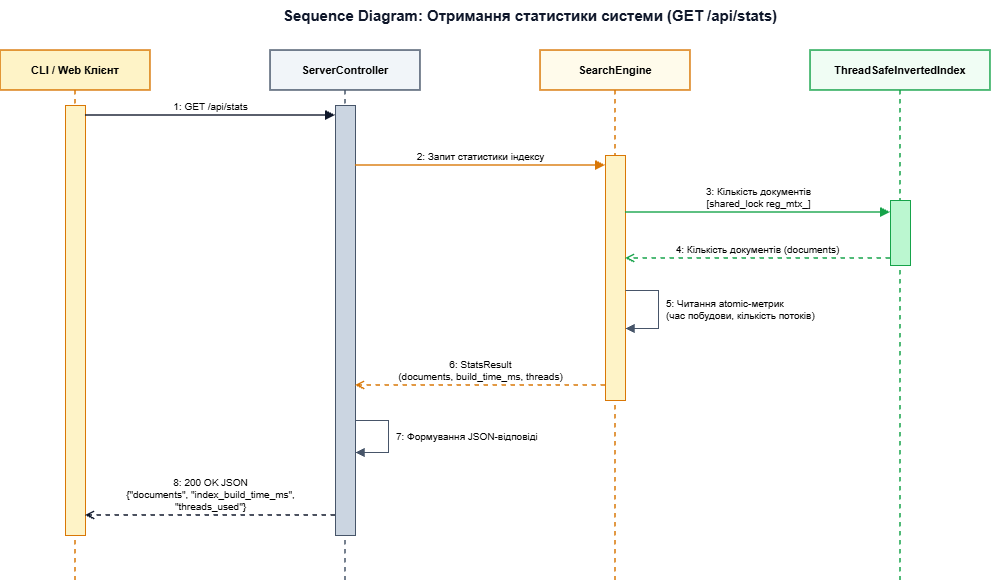

The diagram above was exported from draw.io. Its source (the exported page's mxGraphModel, read from the mxfile embedded in the PNG):
<mxGraphModel dx="1212" dy="620" grid="1" gridSize="10" guides="1" tooltips="1" connect="1" arrows="1" fold="1" page="1" pageScale="1" pageWidth="1160" pageHeight="640" math="0" shadow="0">
  <root>
    <mxCell id="0" />
    <mxCell id="1" parent="0" />
    <mxCell id="title" parent="1" style="text;html=1;strokeColor=none;fillColor=none;align=center;verticalAlign=middle;whiteSpace=wrap;rounded=0;fontSize=15;fontStyle=1;fontColor=#0f172a;" value="Sequence Diagram: Отримання статистики системи (GET /api/stats)" vertex="1">
      <mxGeometry height="30" width="800" x="180" y="20" as="geometry" />
    </mxCell>
    <mxCell id="ll_client" parent="1" style="shape=umlLifeline;perimeter=lifelinePerimeter;whiteSpace=wrap;html=1;container=1;collapsible=0;recursiveResize=0;outlineConnect=0;fillColor=#fef3c7;strokeColor=#d97706;strokeWidth=1.5;fontStyle=1;fontSize=11;size=40;" value="CLI / Web Клієнт" vertex="1">
      <mxGeometry height="530" width="150" x="50" y="70" as="geometry" />
    </mxCell>
    <mxCell id="act_client" parent="ll_client" style="html=1;points=[];perimeter=orthogonalPerimeter;fillColor=#fef3c7;strokeColor=#d97706;" value="" vertex="1">
      <mxGeometry height="430" width="20" x="65" y="55" as="geometry" />
    </mxCell>
    <mxCell id="ll_ctrl" parent="1" style="shape=umlLifeline;perimeter=lifelinePerimeter;whiteSpace=wrap;html=1;container=1;collapsible=0;recursiveResize=0;outlineConnect=0;fillColor=#f1f5f9;strokeColor=#475569;strokeWidth=1.5;fontStyle=1;fontSize=11;size=40;" value="ServerController" vertex="1">
      <mxGeometry height="530" width="150" x="320" y="70" as="geometry" />
    </mxCell>
    <mxCell id="act_ctrl" parent="ll_ctrl" style="html=1;points=[];perimeter=orthogonalPerimeter;fillColor=#cbd5e1;strokeColor=#475569;" value="" vertex="1">
      <mxGeometry height="430" width="20" x="65" y="55" as="geometry" />
    </mxCell>
    <mxCell id="ll_eng" parent="1" style="shape=umlLifeline;perimeter=lifelinePerimeter;whiteSpace=wrap;html=1;container=1;collapsible=0;recursiveResize=0;outlineConnect=0;fillColor=#fffbeb;strokeColor=#d97706;strokeWidth=1.5;fontStyle=1;fontSize=11;size=40;" value="SearchEngine" vertex="1">
      <mxGeometry height="530" width="150" x="590" y="70" as="geometry" />
    </mxCell>
    <mxCell id="act_eng" parent="ll_eng" style="html=1;points=[];perimeter=orthogonalPerimeter;fillColor=#fef3c7;strokeColor=#d97706;" value="" vertex="1">
      <mxGeometry height="245" width="20" x="65" y="105" as="geometry" />
    </mxCell>
    <mxCell id="ll_index" parent="1" style="shape=umlLifeline;perimeter=lifelinePerimeter;whiteSpace=wrap;html=1;container=1;collapsible=0;recursiveResize=0;outlineConnect=0;fillColor=#f0fdf4;strokeColor=#16a34a;strokeWidth=1.5;fontStyle=1;fontSize=11;size=40;" value="ThreadSafeInvertedIndex" vertex="1">
      <mxGeometry height="530" width="180" x="860" y="70" as="geometry" />
    </mxCell>
    <mxCell id="act_idx" parent="ll_index" style="html=1;points=[];perimeter=orthogonalPerimeter;fillColor=#bbf7d0;strokeColor=#16a34a;" value="" vertex="1">
      <mxGeometry height="65" width="20" x="80" y="150" as="geometry" />
    </mxCell>
    <mxCell id="msg1" edge="1" parent="1" style="html=1;verticalAlign=bottom;endArrow=block;rounded=0;strokeColor=#0f172a;strokeWidth=1.5;fontSize=10;" value="1: GET /api/stats">
      <mxGeometry relative="1" as="geometry">
        <mxPoint x="135" y="135" as="sourcePoint" />
        <mxPoint x="385" y="135" as="targetPoint" />
      </mxGeometry>
    </mxCell>
    <mxCell id="msg2" edge="1" parent="1" style="html=1;verticalAlign=bottom;endArrow=block;rounded=0;strokeColor=#d97706;strokeWidth=1.5;fontSize=10;" value="2: Запит статистики індексу">
      <mxGeometry relative="1" as="geometry">
        <mxPoint x="405" y="185" as="sourcePoint" />
        <mxPoint x="655" y="185" as="targetPoint" />
      </mxGeometry>
    </mxCell>
    <mxCell id="msg3" edge="1" parent="1" style="html=1;verticalAlign=bottom;endArrow=block;rounded=0;strokeColor=#16a34a;strokeWidth=1.5;fontSize=10;" value="3: Кількість документів&lt;br&gt;[shared_lock reg_mtx_]">
      <mxGeometry relative="1" as="geometry">
        <mxPoint x="675" y="232" as="sourcePoint" />
        <mxPoint x="940" y="232" as="targetPoint" />
      </mxGeometry>
    </mxCell>
    <mxCell id="msg4" edge="1" parent="1" style="html=1;verticalAlign=bottom;endArrow=open;dashed=1;rounded=0;strokeColor=#16a34a;strokeWidth=1.5;fontSize=10;" value="4: Кількість документів (documents)">
      <mxGeometry relative="1" as="geometry">
        <mxPoint x="940" y="278" as="sourcePoint" />
        <mxPoint x="675" y="278" as="targetPoint" />
      </mxGeometry>
    </mxCell>
    <mxCell id="msg5" edge="1" parent="1" style="html=1;align=left;spacingLeft=6;endArrow=block;rounded=0;strokeColor=#475569;strokeWidth=1.2;fontSize=10;labelBackgroundColor=#ffffff;" value="5: Читання atomic-метрик&lt;br&gt;(час побудови, кількість потоків)">
      <mxGeometry relative="1" as="geometry">
        <Array as="points">
          <mxPoint x="708" y="310" />
          <mxPoint x="708" y="348" />
        </Array>
        <mxPoint x="675" y="310" as="sourcePoint" />
        <mxPoint x="675" y="348" as="targetPoint" />
      </mxGeometry>
    </mxCell>
    <mxCell id="msg6" edge="1" parent="1" style="html=1;verticalAlign=bottom;endArrow=open;dashed=1;rounded=0;strokeColor=#d97706;strokeWidth=1.5;fontSize=10;" value="6: StatsResult&lt;br&gt;(documents, build_time_ms, threads)">
      <mxGeometry relative="1" as="geometry">
        <mxPoint x="655" y="405" as="sourcePoint" />
        <mxPoint x="405" y="405" as="targetPoint" />
      </mxGeometry>
    </mxCell>
    <mxCell id="msg7" edge="1" parent="1" style="html=1;align=left;spacingLeft=6;endArrow=block;rounded=0;strokeColor=#475569;strokeWidth=1.2;fontSize=10;labelBackgroundColor=#ffffff;" value="7: Формування JSON-відповіді">
      <mxGeometry relative="1" as="geometry">
        <Array as="points">
          <mxPoint x="438" y="440" />
          <mxPoint x="438" y="472" />
        </Array>
        <mxPoint x="405" y="440" as="sourcePoint" />
        <mxPoint x="405" y="472" as="targetPoint" />
      </mxGeometry>
    </mxCell>
    <mxCell id="msg8" edge="1" parent="1" style="html=1;verticalAlign=bottom;endArrow=open;dashed=1;rounded=0;strokeColor=#0f172a;strokeWidth=1.5;fontSize=10;" value="8: 200 OK JSON&lt;br&gt;{&quot;documents&quot;, &quot;index_build_time_ms&quot;,&lt;br&gt;&quot;threads_used&quot;}">
      <mxGeometry relative="1" as="geometry">
        <mxPoint x="385" y="535" as="sourcePoint" />
        <mxPoint x="135" y="535" as="targetPoint" />
      </mxGeometry>
    </mxCell>
  </root>
</mxGraphModel>